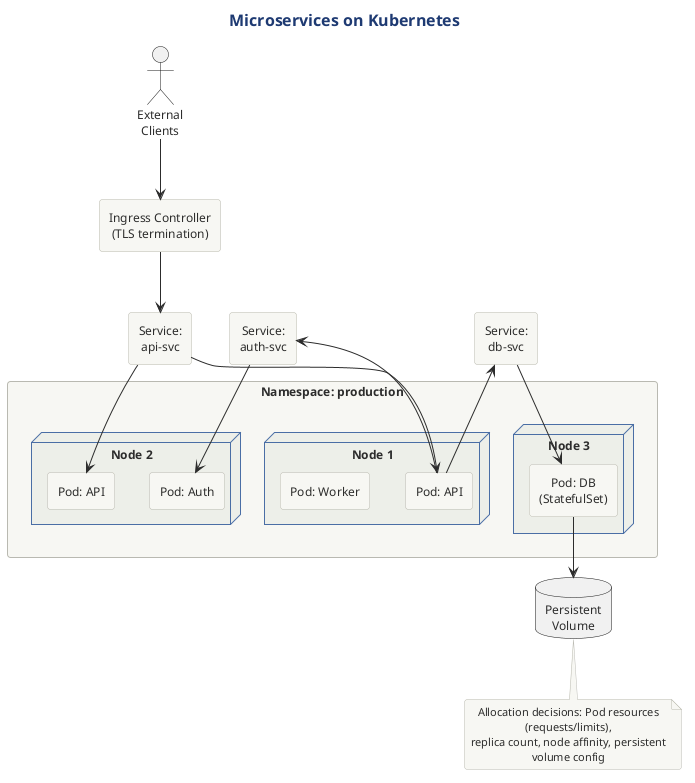

The diagram above was rendered by PlantUML. Its source (embedded in the PNG):
@startuml

title Microservices on Kubernetes

!include ../../../../../../tooling/styles/plantuml/structural/deployment-diagram-style.iuml

actor "External\nClients" as clients

rectangle "Ingress Controller\n(TLS termination)" as ingress

package "Namespace: production" {
    
    node "Node 1" as node1 {
        rectangle "Pod: API" as apiPod1
        rectangle "Pod: Worker" as workerPod
    }
    
    node "Node 2" as node2 {
        rectangle "Pod: API" as apiPod2
        rectangle "Pod: Auth" as authPod
    }
    
    node "Node 3" as node3 {
        rectangle "Pod: DB\n(StatefulSet)" as dbPod
    }
}

rectangle "Service:\napi-svc" as apiSvc
rectangle "Service:\nauth-svc" as authSvc
rectangle "Service:\ndb-svc" as dbSvc

database "Persistent\nVolume" as pv

clients -down-> ingress
ingress -down-> apiSvc
apiSvc --> apiPod1
apiSvc --> apiPod2
apiPod1 --> authSvc
authSvc --> authPod
apiPod1 --> dbSvc
dbSvc --> dbPod
dbPod -down-> pv

note bottom
  Allocation decisions: Pod resources (requests/limits),
  replica count, node affinity, persistent volume config
end note

@enduml